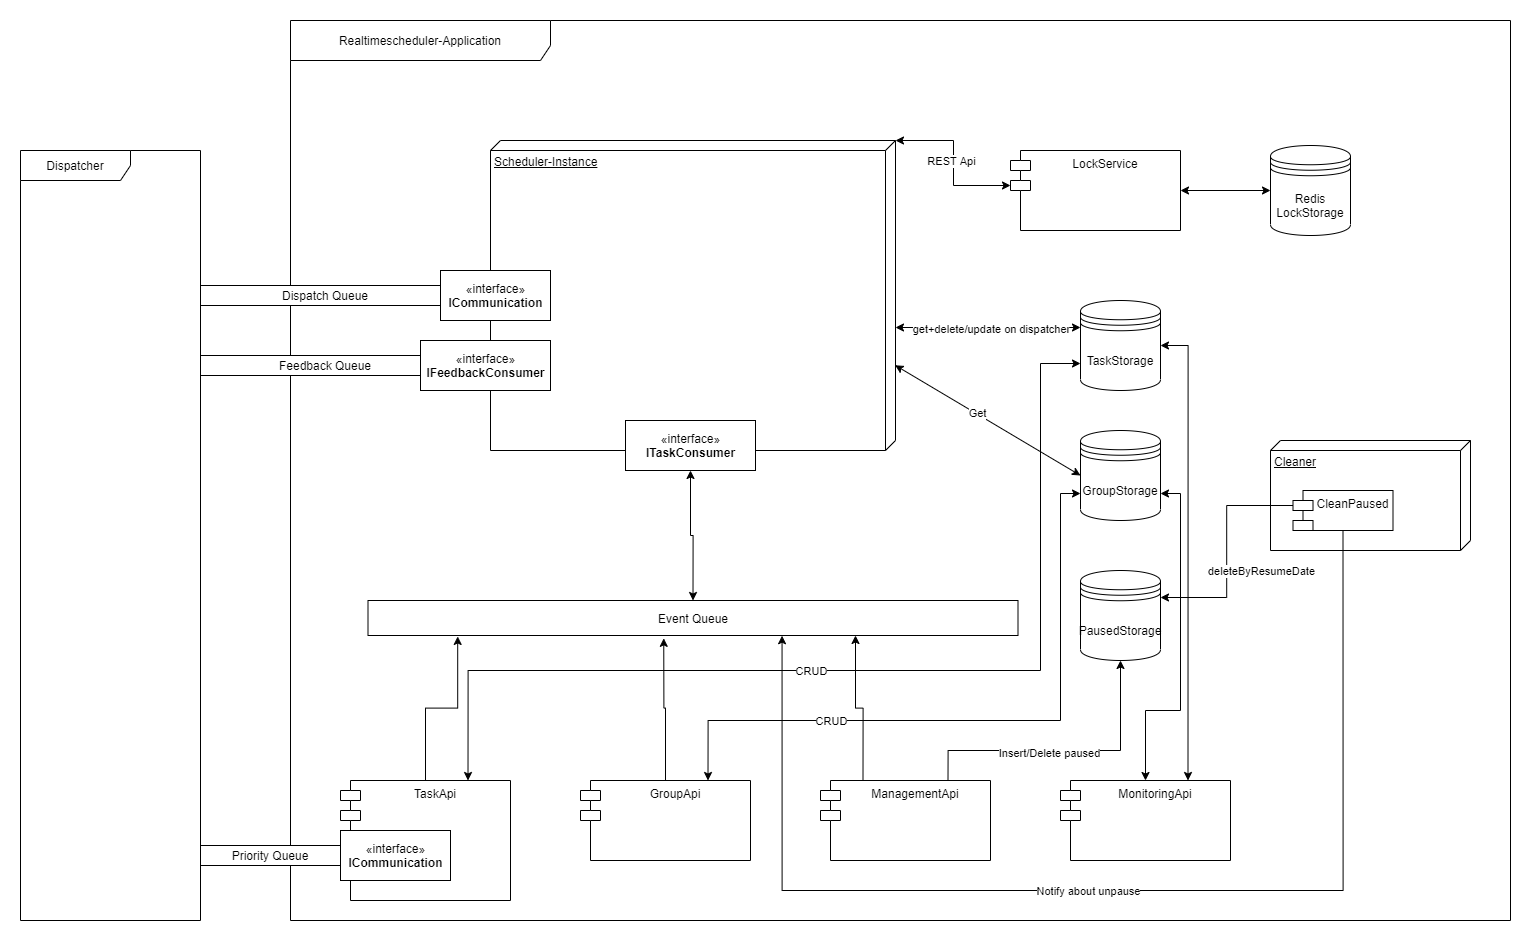

The diagram above was exported from draw.io. Its source (the exported page's mxGraphModel, read from the mxfile embedded in the PNG):
<mxGraphModel dx="2176" dy="910" grid="1" gridSize="10" guides="1" tooltips="1" connect="1" arrows="1" fold="1" page="1" pageScale="1" pageWidth="1100" pageHeight="850" background="#ffffff" math="0" shadow="0">
  <root>
    <mxCell id="0" />
    <mxCell id="1" parent="0" />
    <mxCell id="2" value="Realtimescheduler-Application" style="shape=umlFrame;whiteSpace=wrap;html=1;width=260;height=40;" vertex="1" parent="1">
      <mxGeometry x="300" y="900" width="1220" height="900" as="geometry" />
    </mxCell>
    <mxCell id="3" style="edgeStyle=orthogonalEdgeStyle;rounded=0;orthogonalLoop=1;jettySize=auto;html=1;exitX=0.5;exitY=0;exitDx=0;exitDy=0;entryX=0.138;entryY=1.027;entryDx=0;entryDy=0;entryPerimeter=0;" edge="1" source="6" target="17" parent="1">
      <mxGeometry relative="1" as="geometry" />
    </mxCell>
    <mxCell id="4" style="edgeStyle=orthogonalEdgeStyle;rounded=0;orthogonalLoop=1;jettySize=auto;html=1;exitX=0.75;exitY=0;exitDx=0;exitDy=0;entryX=0;entryY=0.7;entryDx=0;entryDy=0;startArrow=classic;startFill=1;" edge="1" source="6" target="24" parent="1">
      <mxGeometry relative="1" as="geometry">
        <Array as="points">
          <mxPoint x="478" y="1550" />
          <mxPoint x="1050" y="1550" />
          <mxPoint x="1050" y="1243" />
        </Array>
      </mxGeometry>
    </mxCell>
    <mxCell id="5" value="CRUD" style="edgeLabel;html=1;align=center;verticalAlign=middle;resizable=0;points=[];" vertex="1" connectable="0" parent="4">
      <mxGeometry x="-0.1172" y="3" relative="1" as="geometry">
        <mxPoint x="-1.67" y="3" as="offset" />
      </mxGeometry>
    </mxCell>
    <mxCell id="6" value="TaskApi" style="shape=module;align=left;spacingLeft=20;align=center;verticalAlign=top;" vertex="1" parent="1">
      <mxGeometry x="350" y="1660" width="170" height="120" as="geometry" />
    </mxCell>
    <mxCell id="7" style="edgeStyle=orthogonalEdgeStyle;rounded=0;orthogonalLoop=1;jettySize=auto;html=1;exitX=0.5;exitY=0;exitDx=0;exitDy=0;entryX=0.455;entryY=1.081;entryDx=0;entryDy=0;entryPerimeter=0;" edge="1" source="10" target="17" parent="1">
      <mxGeometry relative="1" as="geometry" />
    </mxCell>
    <mxCell id="8" style="edgeStyle=orthogonalEdgeStyle;rounded=0;orthogonalLoop=1;jettySize=auto;html=1;exitX=0.75;exitY=0;exitDx=0;exitDy=0;entryX=0;entryY=0.7;entryDx=0;entryDy=0;startArrow=classic;startFill=1;" edge="1" source="10" target="25" parent="1">
      <mxGeometry relative="1" as="geometry">
        <Array as="points">
          <mxPoint x="718" y="1600" />
          <mxPoint x="1070" y="1600" />
          <mxPoint x="1070" y="1373" />
        </Array>
      </mxGeometry>
    </mxCell>
    <mxCell id="9" value="CRUD" style="edgeLabel;html=1;align=center;verticalAlign=middle;resizable=0;points=[];" vertex="1" connectable="0" parent="8">
      <mxGeometry x="-0.4496" relative="1" as="geometry">
        <mxPoint as="offset" />
      </mxGeometry>
    </mxCell>
    <mxCell id="10" value="GroupApi" style="shape=module;align=left;spacingLeft=20;align=center;verticalAlign=top;" vertex="1" parent="1">
      <mxGeometry x="590" y="1660" width="170" height="80" as="geometry" />
    </mxCell>
    <mxCell id="11" style="edgeStyle=orthogonalEdgeStyle;rounded=0;orthogonalLoop=1;jettySize=auto;html=1;exitX=0.25;exitY=0;exitDx=0;exitDy=0;entryX=0.75;entryY=1;entryDx=0;entryDy=0;fillColor=#f8cecc;strokeColor=#000000;" edge="1" source="12" target="17" parent="1">
      <mxGeometry relative="1" as="geometry" />
    </mxCell>
    <mxCell id="12" value="ManagementApi" style="shape=module;align=left;spacingLeft=20;align=center;verticalAlign=top;" vertex="1" parent="1">
      <mxGeometry x="830" y="1660" width="170" height="80" as="geometry" />
    </mxCell>
    <mxCell id="13" style="edgeStyle=orthogonalEdgeStyle;rounded=0;orthogonalLoop=1;jettySize=auto;html=1;exitX=0.5;exitY=0;exitDx=0;exitDy=0;entryX=1;entryY=0.7;entryDx=0;entryDy=0;startArrow=classic;startFill=1;" edge="1" source="15" target="25" parent="1">
      <mxGeometry relative="1" as="geometry">
        <Array as="points">
          <mxPoint x="1155" y="1590" />
          <mxPoint x="1190" y="1590" />
          <mxPoint x="1190" y="1373" />
        </Array>
      </mxGeometry>
    </mxCell>
    <mxCell id="14" style="edgeStyle=orthogonalEdgeStyle;rounded=0;orthogonalLoop=1;jettySize=auto;html=1;exitX=0.75;exitY=0;exitDx=0;exitDy=0;entryX=1;entryY=0.5;entryDx=0;entryDy=0;startArrow=classic;startFill=1;" edge="1" source="15" target="24" parent="1">
      <mxGeometry relative="1" as="geometry" />
    </mxCell>
    <mxCell id="15" value="MonitoringApi" style="shape=module;align=left;spacingLeft=20;align=center;verticalAlign=top;" vertex="1" parent="1">
      <mxGeometry x="1070" y="1660" width="170" height="80" as="geometry" />
    </mxCell>
    <mxCell id="16" style="edgeStyle=orthogonalEdgeStyle;rounded=0;orthogonalLoop=1;jettySize=auto;html=1;exitX=0.5;exitY=0;exitDx=0;exitDy=0;entryX=0.5;entryY=1;entryDx=0;entryDy=0;startArrow=classic;startFill=1;" edge="1" source="17" target="46" parent="1">
      <mxGeometry relative="1" as="geometry" />
    </mxCell>
    <mxCell id="17" value="Event Queue" style="rounded=0;whiteSpace=wrap;html=1;" vertex="1" parent="1">
      <mxGeometry x="377.5" y="1480" width="650" height="35" as="geometry" />
    </mxCell>
    <mxCell id="18" style="edgeStyle=orthogonalEdgeStyle;rounded=0;orthogonalLoop=1;jettySize=auto;html=1;startArrow=classic;startFill=1;entryX=0;entryY=0.3;entryDx=0;entryDy=0;" edge="1" target="24" parent="1">
      <mxGeometry relative="1" as="geometry">
        <mxPoint x="905" y="1207" as="sourcePoint" />
        <mxPoint x="1080" y="1207" as="targetPoint" />
        <Array as="points" />
      </mxGeometry>
    </mxCell>
    <mxCell id="19" value="get+delete/update on dispatcher" style="edgeLabel;html=1;align=center;verticalAlign=middle;resizable=0;points=[];" vertex="1" connectable="0" parent="18">
      <mxGeometry x="-0.2195" y="-1" relative="1" as="geometry">
        <mxPoint x="23" as="offset" />
      </mxGeometry>
    </mxCell>
    <mxCell id="20" value="Scheduler-Instance" style="verticalAlign=top;align=left;spacingTop=8;spacingLeft=2;spacingRight=12;shape=cube;size=10;direction=south;fontStyle=4;html=1;" vertex="1" parent="1">
      <mxGeometry x="500" y="1020" width="405" height="310" as="geometry" />
    </mxCell>
    <mxCell id="21" value="Dispatcher" style="shape=umlFrame;whiteSpace=wrap;html=1;width=110;height=30;" vertex="1" parent="1">
      <mxGeometry x="30" y="1030" width="180" height="770" as="geometry" />
    </mxCell>
    <mxCell id="22" value="Dispatch Queue" style="rounded=0;whiteSpace=wrap;html=1;" vertex="1" parent="1">
      <mxGeometry x="210" y="1165" width="250" height="20" as="geometry" />
    </mxCell>
    <mxCell id="23" value="«interface»&lt;br&gt;&lt;b&gt;ICommunication&lt;br&gt;&lt;/b&gt;" style="html=1;" vertex="1" parent="1">
      <mxGeometry x="450" y="1150" width="110" height="50" as="geometry" />
    </mxCell>
    <mxCell id="24" value="TaskStorage" style="shape=datastore;whiteSpace=wrap;html=1;" vertex="1" parent="1">
      <mxGeometry x="1090" y="1180" width="80" height="90" as="geometry" />
    </mxCell>
    <mxCell id="25" value="GroupStorage" style="shape=datastore;whiteSpace=wrap;html=1;" vertex="1" parent="1">
      <mxGeometry x="1090" y="1310" width="80" height="90" as="geometry" />
    </mxCell>
    <mxCell id="26" value="" style="endArrow=classic;startArrow=classic;html=1;exitX=0.725;exitY=0.001;exitDx=0;exitDy=0;exitPerimeter=0;entryX=0;entryY=0.5;entryDx=0;entryDy=0;" edge="1" source="20" target="25" parent="1">
      <mxGeometry width="50" height="50" relative="1" as="geometry">
        <mxPoint x="950" y="1330" as="sourcePoint" />
        <mxPoint x="1000" y="1280" as="targetPoint" />
      </mxGeometry>
    </mxCell>
    <mxCell id="27" value="Get" style="edgeLabel;html=1;align=center;verticalAlign=middle;resizable=0;points=[];" vertex="1" connectable="0" parent="26">
      <mxGeometry x="-0.1248" y="1" relative="1" as="geometry">
        <mxPoint as="offset" />
      </mxGeometry>
    </mxCell>
    <mxCell id="28" value="Priority Queue" style="rounded=0;whiteSpace=wrap;html=1;" vertex="1" parent="1">
      <mxGeometry x="210" y="1725" width="140" height="20" as="geometry" />
    </mxCell>
    <mxCell id="29" value="«interface»&lt;br&gt;&lt;b&gt;ICommunication&lt;br&gt;&lt;/b&gt;" style="html=1;" vertex="1" parent="1">
      <mxGeometry x="350" y="1710" width="110" height="50" as="geometry" />
    </mxCell>
    <mxCell id="30" value="Feedback Queue" style="rounded=0;whiteSpace=wrap;html=1;" vertex="1" parent="1">
      <mxGeometry x="210" y="1235" width="250" height="20" as="geometry" />
    </mxCell>
    <mxCell id="31" value="«interface»&lt;br&gt;&lt;b&gt;IFeedbackConsumer&lt;br&gt;&lt;/b&gt;" style="html=1;" vertex="1" parent="1">
      <mxGeometry x="430" y="1220" width="130" height="50" as="geometry" />
    </mxCell>
    <mxCell id="32" value="Cleaner" style="verticalAlign=top;align=left;spacingTop=8;spacingLeft=2;spacingRight=12;shape=cube;size=10;direction=south;fontStyle=4;html=1;" vertex="1" parent="1">
      <mxGeometry x="1280" y="1320" width="200" height="110" as="geometry" />
    </mxCell>
    <mxCell id="33" style="edgeStyle=orthogonalEdgeStyle;rounded=0;orthogonalLoop=1;jettySize=auto;html=1;exitX=0.5;exitY=1;exitDx=0;exitDy=0;entryX=0.637;entryY=1.006;entryDx=0;entryDy=0;entryPerimeter=0;" edge="1" source="35" target="17" parent="1">
      <mxGeometry relative="1" as="geometry">
        <Array as="points">
          <mxPoint x="1353" y="1770" />
          <mxPoint x="792" y="1770" />
        </Array>
      </mxGeometry>
    </mxCell>
    <mxCell id="34" value="Notify about unpause" style="edgeLabel;html=1;align=center;verticalAlign=middle;resizable=0;points=[];" vertex="1" connectable="0" parent="33">
      <mxGeometry x="0.0494" relative="1" as="geometry">
        <mxPoint as="offset" />
      </mxGeometry>
    </mxCell>
    <mxCell id="35" value="CleanPaused" style="shape=module;align=left;spacingLeft=20;align=center;verticalAlign=top;" vertex="1" parent="1">
      <mxGeometry x="1302.5" y="1370" width="100" height="40" as="geometry" />
    </mxCell>
    <mxCell id="36" value="" style="endArrow=classic;html=1;exitX=0;exitY=0;exitDx=0;exitDy=15;entryX=1;entryY=0.3;entryDx=0;entryDy=0;exitPerimeter=0;rounded=0;edgeStyle=orthogonalEdgeStyle;" edge="1" source="35" target="42" parent="1">
      <mxGeometry width="50" height="50" relative="1" as="geometry">
        <mxPoint x="1472.5" y="1600" as="sourcePoint" />
        <mxPoint x="1372.5" y="1640" as="targetPoint" />
      </mxGeometry>
    </mxCell>
    <mxCell id="37" value="deleteByResumeDate" style="edgeLabel;html=1;align=center;verticalAlign=middle;resizable=0;points=[];" vertex="1" connectable="0" parent="36">
      <mxGeometry x="0.1938" relative="1" as="geometry">
        <mxPoint x="33.7" y="-2.8" as="offset" />
      </mxGeometry>
    </mxCell>
    <mxCell id="38" style="edgeStyle=orthogonalEdgeStyle;rounded=0;orthogonalLoop=1;jettySize=auto;html=1;exitX=1;exitY=0.5;exitDx=0;exitDy=0;entryX=0;entryY=0.5;entryDx=0;entryDy=0;startArrow=classic;startFill=1;" edge="1" source="39" target="45" parent="1">
      <mxGeometry relative="1" as="geometry" />
    </mxCell>
    <mxCell id="39" value="LockService" style="shape=module;align=left;spacingLeft=20;align=center;verticalAlign=top;" vertex="1" parent="1">
      <mxGeometry x="1020" y="1030" width="170" height="80" as="geometry" />
    </mxCell>
    <mxCell id="40" value="" style="endArrow=classic;startArrow=classic;html=1;exitX=0;exitY=0;exitDx=0;exitDy=0;exitPerimeter=0;entryX=0;entryY=0;entryDx=0;entryDy=35;entryPerimeter=0;edgeStyle=orthogonalEdgeStyle;rounded=0;" edge="1" source="20" target="39" parent="1">
      <mxGeometry width="50" height="50" relative="1" as="geometry">
        <mxPoint x="930" y="990" as="sourcePoint" />
        <mxPoint x="980" y="940" as="targetPoint" />
        <Array as="points">
          <mxPoint x="963" y="1020" />
          <mxPoint x="963" y="1065" />
        </Array>
      </mxGeometry>
    </mxCell>
    <mxCell id="41" value="REST Api" style="edgeLabel;html=1;align=center;verticalAlign=middle;resizable=0;points=[];" vertex="1" connectable="0" parent="40">
      <mxGeometry x="0.2305" y="-1" relative="1" as="geometry">
        <mxPoint x="-2" y="-20" as="offset" />
      </mxGeometry>
    </mxCell>
    <mxCell id="42" value="PausedStorage" style="shape=datastore;whiteSpace=wrap;html=1;" vertex="1" parent="1">
      <mxGeometry x="1090" y="1450" width="80" height="90" as="geometry" />
    </mxCell>
    <mxCell id="43" value="" style="endArrow=classic;html=1;exitX=0.75;exitY=0;exitDx=0;exitDy=0;entryX=0.5;entryY=1;entryDx=0;entryDy=0;edgeStyle=orthogonalEdgeStyle;rounded=0;" edge="1" source="12" target="42" parent="1">
      <mxGeometry width="50" height="50" relative="1" as="geometry">
        <mxPoint x="1030" y="1670" as="sourcePoint" />
        <mxPoint x="1080" y="1620" as="targetPoint" />
        <Array as="points">
          <mxPoint x="958" y="1630" />
          <mxPoint x="1130" y="1630" />
        </Array>
      </mxGeometry>
    </mxCell>
    <mxCell id="44" value="Insert/Delete paused" style="edgeLabel;html=1;align=center;verticalAlign=middle;resizable=0;points=[];" vertex="1" connectable="0" parent="43">
      <mxGeometry x="-0.1173" y="-2" relative="1" as="geometry">
        <mxPoint as="offset" />
      </mxGeometry>
    </mxCell>
    <mxCell id="45" value="Redis&lt;br&gt;LockStorage" style="shape=datastore;whiteSpace=wrap;html=1;" vertex="1" parent="1">
      <mxGeometry x="1280" y="1025" width="80" height="90" as="geometry" />
    </mxCell>
    <mxCell id="46" value="«interface»&lt;br&gt;&lt;b&gt;ITaskConsumer&lt;br&gt;&lt;/b&gt;" style="html=1;" vertex="1" parent="1">
      <mxGeometry x="635" y="1300" width="130" height="50" as="geometry" />
    </mxCell>
  </root>
</mxGraphModel>